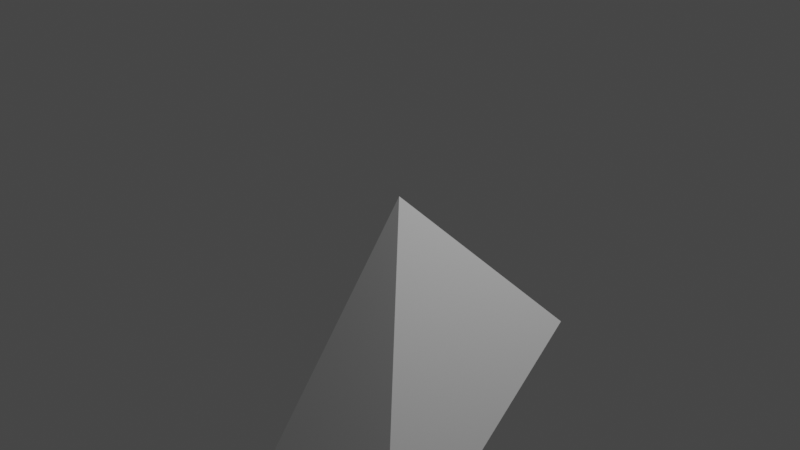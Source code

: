 # Source: Camera_Detection_Zone.blend  (saved by Blender 2.80.75; exported with 4.5.12 LTS)
import bpy
from mathutils import Matrix  # noqa: F401  (used for matrix-valued properties, if any)

bpy.ops.wm.read_factory_settings(use_empty=True)
scene = bpy.context.scene
scene.name = 'Scene'

# ---- collections
col_collection = bpy.data.collections.new('Collection'); scene.collection.children.link(col_collection)

# ---- world
world_world = bpy.data.worlds.new('World'); scene.world = world_world
world_world.use_nodes = True; world_world.node_tree.nodes.clear()
_N = world_world.node_tree.nodes; _L = world_world.node_tree.links
n0 = _N.new('ShaderNodeOutputWorld'); n0.name = 'World Output'; n0.location = (300, 300)
n1 = _N.new('ShaderNodeBackground'); n1.name = 'Background'; n1.location = (10, 300)
n1.inputs[0].default_value = (0.05088, 0.05088, 0.05088, 1.0)
_L.new(n1.outputs[0], n0.inputs[0])
n0.is_active_output = True
world_world.color = (0.05088, 0.05088, 0.05088)
world_world.use_sun_shadow = False
world_world.sun_shadow_jitter_overblur = 0.0

# ---- cameras
cam_camera = bpy.data.cameras.new('Camera')
cam_camera.clip_end = 100.0
cam_camera.ortho_scale = 7.314

# ---- lights
light_light = bpy.data.lights.new('Light', 'POINT')
light_light.transmission_factor = 0.0
light_light.energy = 1000.0
light_light.shadow_soft_size = 0.1
light_light.shadow_maximum_resolution = 0.006
light_light.use_absolute_resolution = True

# ---- meshes
me_cube_001 = bpy.data.meshes.new('Cube.001')
me_cube_001.from_pydata([(-2.94, -3.31, -9.231), (0.0, 0.0, 0.6422), (-2.94, 3.31, -3.195), (2.94, -3.31, -9.231), (2.94, 3.31, -3.195)], [], [(0, 1, 2), (2, 1, 4), (4, 1, 3), (3, 1, 0), (2, 4, 3, 0)])
_uv = me_cube_001.uv_layers.new(name='UVMap')
_uv.uv.foreach_set('vector', [0.375, 0.0, 0.625, 0.25, 0.375, 0.25, 0.375, 0.25, 0.625, 0.5, 0.375, 0.5, 0.375, 0.5, 0.625, 0.75, 0.375, 0.75, 0.375, 0.75, 0.625, 1.0, 0.375, 1.0, 0.125, 0.5, 0.375, 0.5, 0.375, 0.75, 0.125, 0.75])
me_cube_001.use_remesh_preserve_volume = False
me_cube_001.use_remesh_preserve_attributes = False
me_cube_001.use_mirror_vertex_groups = False
me_cube_001.update()

# ---- objects
ob_light = bpy.data.objects.new('Light', light_light)
ob_camera = bpy.data.objects.new('Camera', cam_camera)
ob_cube = bpy.data.objects.new('Cube', me_cube_001)

# ---- transforms, parenting, visibility, modifiers, constraints
ob_light.location = (4.076, 1.005, 5.904)
ob_light.rotation_euler = (0.6503, 0.05522, 1.866)
ob_light.lock_rotations_4d = False
ob_light.empty_display_type = 'ARROWS'
ob_light.color = (0.0, 0.0, 0.0, 0.0)
ob_light.lineart.crease_threshold = 0.0
ob_camera.location = (7.359, -6.926, 4.958)
ob_camera.rotation_euler = (1.109, 0.0, 0.8149)
ob_camera.lock_rotations_4d = False
ob_camera.empty_display_type = 'ARROWS'
ob_camera.color = (0.0, 0.0, 0.0, 0.0)
ob_camera.display_type = 'WIRE'
ob_camera.lineart.crease_threshold = 0.0
ob_cube.location = (0.0, 0.0, -1.192e-07)
ob_cube.scale = (0.3899, 0.3899, 0.3899)
ob_cube.lineart.crease_threshold = 0.0

# ---- collection membership
col_collection.objects.link(ob_light)
col_collection.objects.link(ob_camera)
col_collection.objects.link(ob_cube)

# ---- scene / render settings (as saved in the file)
scene.camera = ob_camera
scene.frame_start = 1; scene.frame_end = 250; scene.frame_set(0)
scene.render.engine = 'BLENDER_EEVEE_NEXT'
scene.cycles.use_denoising = False
scene.cycles.samples = 128
scene.cycles.sampling_pattern = 'TABULATED_SOBOL'
scene.cycles.use_adaptive_sampling = False
scene.cycles.use_light_tree = False
scene.view_settings.view_transform = 'Filmic'
bpy.context.view_layer.update()
